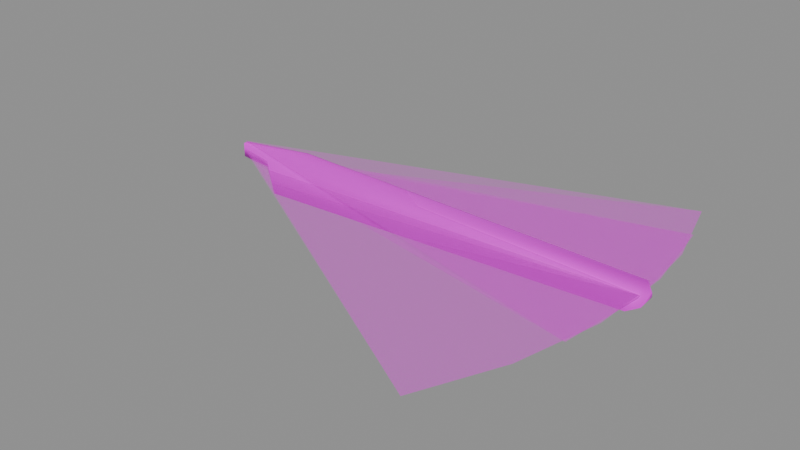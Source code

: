 # Source: tailrotor-blade.blend  (saved by Blender 5.2.44; exported with 4.5.12 LTS)
import bpy
from mathutils import Matrix  # noqa: F401  (used for matrix-valued properties, if any)

bpy.ops.wm.read_factory_settings(use_empty=True)
scene = bpy.context.scene
scene.name = 'Scene'

# ---- collections
col_collection = bpy.data.collections.new('Collection'); scene.collection.children.link(col_collection)

# ---- images (referenced by path relative to the original .blend; pixels are not part of the script)
import os
ASSET_DIR = os.environ.get("B2B_ASSET_DIR", "")  # directory of the original .blend (textures are referenced by path, not embedded)
HERE = os.path.dirname(os.path.abspath(__file__))  # packed textures are extracted next to this script under _unpacked/

def load_image(name, relpath, width, height, colorspace="sRGB"):
    """Load a texture the original file referenced (path relative to the .blend, or extracted next to this script)."""
    p = next((c for c in (os.path.join(HERE, relpath), os.path.join(ASSET_DIR, relpath)) if relpath and os.path.exists(c)), "")
    if p:
        img = bpy.data.images.load(p, check_existing=True)
        img.name = name
    else:  # same state as the original file: an image datablock whose file is absent (Cycles renders it pink)
        img = bpy.data.images.new(name, width, height)
        img.source = "FILE"
        img.filepath = "//" + (relpath or name)
    img.colorspace_settings.name = colorspace
    return img
img_tailrotor_png = load_image('tailrotor.png', 'tailrotor.png', 1024, 1024, 'sRGB')

# ---- materials (node trees are filled in below, after node groups)
mat_defaultwhite = bpy.data.materials.new('DefaultWhite')
mat_defaultwhite.diffuse_color = (1.0, 1.0, 1.0, 1.0)
mat_defaultwhite.roughness = 0.5
mat_transparent = bpy.data.materials.new('Transparent')
mat_transparent.diffuse_color = (0.8, 0.8, 0.8, 0.3)
mat_transparent.roughness = 0.5
mat_transparent.specular_intensity = 1.0

# ---- material node trees
mat_defaultwhite.use_nodes = True; mat_defaultwhite.node_tree.nodes.clear()
_N = mat_defaultwhite.node_tree.nodes; _L = mat_defaultwhite.node_tree.links
n0 = _N.new('ShaderNodeBsdfPrincipled'); n0.name = 'Principled BSDF'; n0.location = (-200, 100)
n0.inputs[10].default_value = 0.005
n0.inputs[14].default_value = (0.5, 0.5, 0.5, 1.0)
n0.inputs[27].default_value = (0.0, 0.0, 0.0, 1.0)
n0.inputs[28].default_value = 1.0
n1 = _N.new('ShaderNodeOutputMaterial'); n1.name = 'Material Output'; n1.location = (200, 100)
n2 = _N.new('ShaderNodeTexImage'); n2.name = 'Image Texture'; n2.location = (0, 0)
n2.image = img_tailrotor_png
_L.new(n0.outputs[0], n1.inputs[0])
_L.new(n2.outputs[0], n0.inputs[0])
n1.is_active_output = True
mat_transparent.use_nodes = True; mat_transparent.node_tree.nodes.clear()
_N = mat_transparent.node_tree.nodes; _L = mat_transparent.node_tree.links
n0 = _N.new('ShaderNodeBsdfPrincipled'); n0.name = 'Principled BSDF'; n0.location = (-200, 100)
n0.inputs[4].default_value = 0.3
n0.inputs[10].default_value = 0.005
n0.inputs[27].default_value = (0.0, 0.0, 0.0, 1.0)
n0.inputs[28].default_value = 1.0
n1 = _N.new('ShaderNodeOutputMaterial'); n1.name = 'Material Output'; n1.location = (200, 100)
n2 = _N.new('ShaderNodeTexImage'); n2.name = 'Image Texture'; n2.location = (0, 0)
n2.image = img_tailrotor_png
_L.new(n0.outputs[0], n1.inputs[0])
_L.new(n2.outputs[0], n0.inputs[0])
n1.is_active_output = True

# ---- meshes
me_blade = bpy.data.meshes.new('blade')
me_blade.from_pydata([(0.07863, 0.00956, 0.01933), (0.07863, -0.007786, 0.01933), (0.000268, 0.01352, 0.003614), (0.000268, -0.0134, 0.003613), (-0.000371, -0.0134, -0.006449), (-0.000371, 0.01352, -0.006449), (0.1714, -0.007787, 0.09266), (0.8465, -0.009018, 0.04522), (0.8428, -0.009017, -0.02942), (0.8428, 0.008328, -0.02942), (0.8427, -0.006126, -0.03045), (0.8427, -0.003236, -0.03129), (0.8426, -0.000345, -0.03201), (0.8427, 0.002547, -0.03129), (0.8427, 0.005438, -0.03045), (-0.000567, -0.008912, -0.009763), (-0.000659, -0.004427, -0.01132), (-0.000728, 5.9e-05, -0.01248), (-0.000659, 0.004544, -0.01132), (-0.000567, 0.009029, -0.009763), (0.1236, -0.01121, -0.03781), (0.1233, -0.01121, -0.04284), (0.1233, 0.01092, -0.04284), (0.1236, 0.01092, -0.03781), (0.1232, -0.007519, -0.04502), (0.1231, -0.003831, -0.04621), (0.123, -0.000143, -0.04716), (0.1231, 0.003545, -0.04621), (0.1232, 0.007233, -0.04502), (0.8608, 0.001918, -0.009241), (0.8608, 0.00051, -0.009648), (0.8608, -0.000898, -0.01), (0.8608, -0.002306, -0.009648), (0.8608, -0.003714, -0.009241), (0.8608, 0.003326, -0.008737), (0.8608, -0.005122, -0.008737), (0.8626, -0.005122, 0.02761)], [], [(1, 0, 2, 3), (0, 1, 6), (1, 7, 6), (1, 8, 7), (7, 0, 6), (0, 7, 9), (3, 20, 1), (20, 8, 1), (21, 8, 20), (4, 21, 20, 3), (23, 9, 22), (2, 23, 22, 5), (23, 0, 9), (2, 0, 23), (8, 21, 24, 10), (21, 4, 15, 24), (10, 24, 25, 11), (24, 15, 16, 25), (11, 25, 26, 12), (25, 16, 17, 26), (12, 26, 27, 13), (26, 17, 18, 27), (13, 27, 28, 14), (27, 18, 19, 28), (14, 28, 22, 9), (28, 19, 5, 22), (14, 9, 34, 29), (13, 14, 29, 30), (12, 13, 30, 31), (11, 12, 31, 32), (10, 11, 32, 33), (8, 10, 33, 35), (9, 7, 36, 34), (7, 8, 35, 36), (34, 36, 29), (29, 36, 30), (30, 36, 31), (31, 36, 32), (32, 36, 33), (33, 36, 35)])
me_blade.polygons.foreach_set('use_smooth', [True] * 40)
_uv = me_blade.uv_layers.new(name='UVMap')
_uv.uv.foreach_set('vector', [0.7897, 0.5949, 0.8087, 0.5951, 0.8081, 0.5275, 0.7786, 0.5273, 0.9826, 0.5867, 0.9517, 0.5903, 0.9826, 0.6108, 0.7897, 0.5949, 0.9094, 0.982, 0.8549, 0.5968, 0.7897, 0.5949, 0.7398, 0.9821, 0.9094, 0.982, 0.7398, 0.5272, 0.5764, 0.9145, 0.661, 0.9125, 0.5764, 0.9145, 0.7398, 0.5272, 0.5313, 0.5273, 0.7786, 0.5273, 0.7592, 0.7547, 0.7897, 0.5949, 0.7592, 0.7547, 0.7398, 0.9821, 0.7897, 0.5949, 0.7478, 0.7546, 0.7398, 0.9821, 0.7592, 0.7547, 0.7557, 0.5272, 0.7478, 0.7546, 0.7592, 0.7547, 0.7786, 0.5273, 0.5491, 0.7547, 0.5313, 0.5273, 0.5355, 0.7548, 0.5668, 0.9821, 0.5491, 0.7547, 0.5355, 0.7548, 0.5396, 0.9822, 0.5491, 0.7547, 0.5764, 0.9145, 0.5313, 0.5273, 0.5668, 0.9821, 0.5764, 0.9145, 0.5491, 0.7547, 0.9419, 0.9821, 0.9468, 0.7547, 0.9376, 0.7547, 0.9356, 0.9821, 0.9468, 0.7547, 0.9517, 0.5272, 0.9397, 0.5272, 0.9376, 0.7547, 0.9356, 0.9821, 0.9376, 0.7547, 0.9298, 0.7547, 0.9296, 0.9821, 0.9376, 0.7547, 0.9397, 0.5272, 0.93, 0.5272, 0.9298, 0.7547, 0.9296, 0.9821, 0.9298, 0.7547, 0.9223, 0.7547, 0.9237, 0.9821, 0.9298, 0.7547, 0.93, 0.5272, 0.9209, 0.5272, 0.9223, 0.7547, 0.9237, 0.9821, 0.9223, 0.7547, 0.9174, 0.7547, 0.9198, 0.9821, 0.9223, 0.7547, 0.9209, 0.5272, 0.9149, 0.5272, 0.9174, 0.7547, 0.9198, 0.9821, 0.9174, 0.7547, 0.9128, 0.7547, 0.9161, 0.9821, 0.9174, 0.7547, 0.9149, 0.5272, 0.9094, 0.5272, 0.9128, 0.7547, 0.5298, 0.5273, 0.5312, 0.7548, 0.5355, 0.7548, 0.5313, 0.5273, 0.5312, 0.7548, 0.5326, 0.9822, 0.5396, 0.9822, 0.5355, 0.7548, 0.5298, 0.5273, 0.5312, 0.7548, 0.5355, 0.7548, 0.5313, 0.5273, 0.9198, 0.9821, 0.9174, 0.7547, 0.9128, 0.7547, 0.9161, 0.9821, 0.9237, 0.9821, 0.9223, 0.7547, 0.9174, 0.7547, 0.9198, 0.9821, 0.9296, 0.9821, 0.9298, 0.7547, 0.9223, 0.7547, 0.9237, 0.9821, 0.9356, 0.9821, 0.9376, 0.7547, 0.9298, 0.7547, 0.9296, 0.9821, 0.9419, 0.9821, 0.9468, 0.7547, 0.9376, 0.7547, 0.9356, 0.9821, 0.9848, 0.5855, 0.9845, 0.5272, 0.9788, 0.586, 1.0, 1.0, 0.9568, 0.585, 0.9845, 0.5272, 0.9517, 0.584, 1.0, 1.0, 0.9848, 0.5855, 0.9845, 0.5272, 0.9788, 0.586, 0.9788, 0.586, 0.9845, 0.5272, 0.9729, 0.5864, 0.9729, 0.5864, 0.9845, 0.5272, 0.9671, 0.5867, 0.9671, 0.5867, 0.9845, 0.5272, 0.9619, 0.5859, 0.9619, 0.5859, 0.9845, 0.5272, 0.9568, 0.585, 0.9568, 0.585, 0.9845, 0.5272, 0.9517, 0.584])
me_blade.materials.append(mat_defaultwhite)
me_blade.update()
me_propblur = bpy.data.meshes.new('propblur')
me_propblur.from_pydata([(0.8309, 0.000197, 0.1819), (0.8505, 0.000197, 0.01632), (0.8373, 0.000197, -0.1499), (0.792, 0.000196, -0.3104), (9.5e-05, 0.01769, -0.000119), (9.5e-05, -0.01731, -0.000119)], [], [(4, 0, 1), (1, 0, 5), (4, 1, 2), (5, 2, 1), (4, 2, 3), (5, 3, 2)])
_uv = me_propblur.uv_layers.new(name='UVMap')
_uv.uv.foreach_set('vector', [0.251, 0.2459, 0.1998, 0.02875, 0.237, 0.02578, 0.272, 0.02571, 0.3091, 0.02909, 0.2509, 0.2453, 0.251, 0.2459, 0.237, 0.02578, 0.2721, 0.02598, 0.2509, 0.2453, 0.2368, 0.02551, 0.272, 0.02571, 0.251, 0.2459, 0.2721, 0.02598, 0.3093, 0.02936, 0.2509, 0.2453, 0.1997, 0.02848, 0.2368, 0.02551])
me_propblur.materials.append(mat_transparent)
me_propblur.update()
me_propdisc = bpy.data.meshes.new('propdisc')
me_propdisc.from_pydata([(-0.000281, -0.00358, -0.000202), (-0.000281, 0.003961, -0.000202), (0.8207, 0.000192, -0.2224), (0.8483, 0.000192, -0.05794), (0.8433, 0.000192, 0.1087), (0.8058, 0.000192, 0.2712), (0.7374, 0.000192, 0.4232)], [], [(0, 2, 3), (1, 3, 2), (0, 3, 4), (1, 4, 3), (0, 4, 5), (1, 5, 4), (0, 5, 6), (1, 6, 5)])
_uv = me_propdisc.uv_layers.new(name='UVMap')
_uv.uv.foreach_set('vector', [0.253, 0.2549, 0.3452, 0.448, 0.2993, 0.4645, 0.2528, 0.2554, 0.2036, 0.4656, 0.1579, 0.4491, 0.253, 0.2549, 0.2993, 0.4645, 0.2516, 0.4706, 0.2528, 0.2554, 0.2513, 0.4708, 0.2036, 0.4656, 0.253, 0.2549, 0.2516, 0.4706, 0.2039, 0.4654, 0.2528, 0.2554, 0.299, 0.4647, 0.2513, 0.4708, 0.253, 0.2549, 0.2039, 0.4654, 0.1581, 0.4489, 0.2528, 0.2554, 0.345, 0.4482, 0.299, 0.4647])
me_propdisc.materials.append(mat_transparent)
me_propdisc.update()

# ---- objects
ob_blade = bpy.data.objects.new('blade', me_blade)
ob_propblur = bpy.data.objects.new('propblur', me_propblur)
ob_propdisc = bpy.data.objects.new('propdisc', me_propdisc)

# ---- transforms, parenting, visibility, modifiers, constraints
ob_blade.location = (0.0, 0.0, 0.0)
ob_blade.rotation_euler = (1.571, -0.0, 0.0)
ob_blade.show_transparent = True
ob_propblur.location = (0.0, 0.0, 0.0)
ob_propblur.rotation_euler = (1.571, -0.0, 0.0)
ob_propblur.show_transparent = True
ob_propdisc.location = (0.0, 0.0, 0.0)
ob_propdisc.rotation_euler = (1.571, -0.0, 0.0)
ob_propdisc.show_transparent = True

# ---- collection membership
col_collection.objects.link(ob_blade)
col_collection.objects.link(ob_propblur)
col_collection.objects.link(ob_propdisc)

# ---- scene / render settings (as saved in the file)
scene.frame_start = 1; scene.frame_end = 250; scene.frame_set(1)
scene.render.engine = 'BLENDER_EEVEE_NEXT'
scene.render.bake_bias = 0.0
scene.render.bake_samples = 0
scene.render.compositor_device = 'GPU'
scene.eevee.use_volume_custom_range = False
scene.eevee.fast_gi_thickness_near = 0.1
scene.eevee.fast_gi_thickness_far = 0.0
scene.eevee.ray_tracing_options.screen_trace_thickness = 0.1
bpy.context.view_layer.update()

# ---- added for rendering (the .blend has no active camera and no usable light): camera, sun + grey world if the file has none
cam_auto = bpy.data.cameras.new('AutoCamera')
cam_auto.lens = 50.0
cam_auto.sensor_width = 36.0
cam_auto.clip_end = 1000.0
ob_auto_camera = bpy.data.objects.new('AutoCamera', cam_auto)
scene.collection.objects.link(ob_auto_camera)
ob_auto_camera.location = (1.47967, -1.3149, 0.839164)
ob_auto_camera.rotation_euler = (1.09748, -7.21219e-08, 0.694738)
scene.camera = ob_auto_camera
light_auto_sun = bpy.data.lights.new('AutoSun', 'SUN')
light_auto_sun.energy = 3.0
light_auto_sun.angle = 0.0523599
ob_auto_sun = bpy.data.objects.new('AutoSun', light_auto_sun)
scene.collection.objects.link(ob_auto_sun)
ob_auto_sun.rotation_euler = (0.872665, 0.174533, 0.523599)
if scene.world is None:
    world_auto = bpy.data.worlds.new('AutoWorld')
    world_auto.color = (0.3, 0.3, 0.3)
    scene.world = world_auto
bpy.context.view_layer.update()

